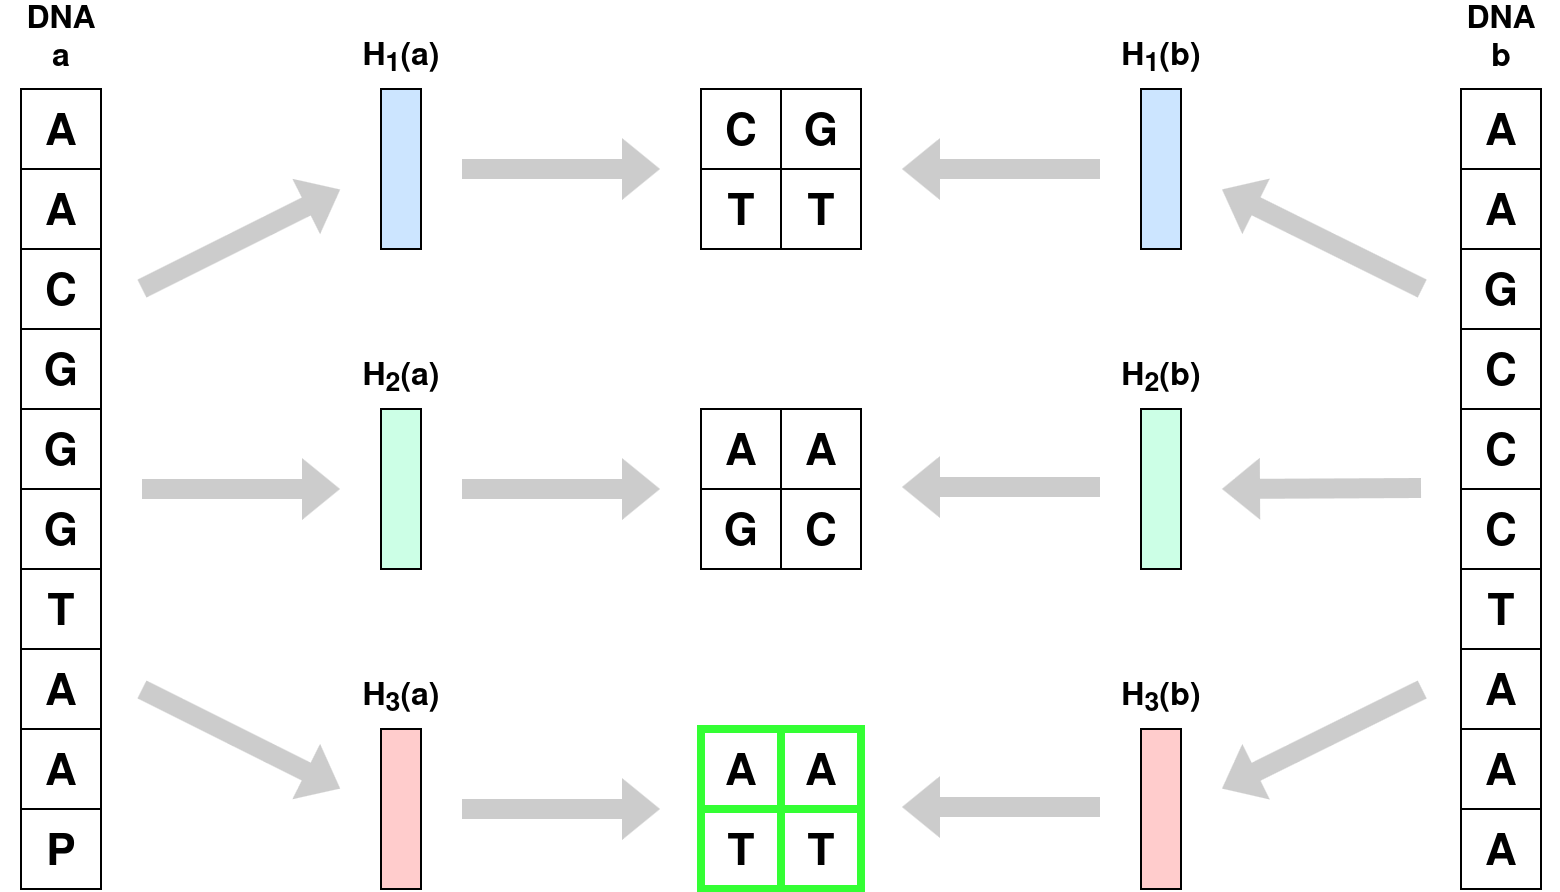

The diagram above was exported from draw.io. Its source (the exported page's mxGraphModel, read from the mxfile embedded in the PNG):
<mxGraphModel dx="1126" dy="768" grid="1" gridSize="10" guides="1" tooltips="1" connect="1" arrows="1" fold="1" page="1" pageScale="1" pageWidth="850" pageHeight="1100" math="0" shadow="0">
  <root>
    <mxCell id="0" />
    <mxCell id="1" parent="0" />
    <mxCell id="iD_K2lIczhKnXrTIFTH5-12" value="A" style="rounded=0;whiteSpace=wrap;html=1;fontStyle=1;fontSize=22;verticalAlign=middle;labelPosition=center;verticalLabelPosition=middle;align=center;horizontal=1;spacingTop=4;fillColor=none;" vertex="1" parent="1">
      <mxGeometry x="40" y="120" width="40" height="40" as="geometry" />
    </mxCell>
    <mxCell id="iD_K2lIczhKnXrTIFTH5-13" value="A" style="rounded=0;whiteSpace=wrap;html=1;fontStyle=1;fontSize=22;verticalAlign=middle;labelPosition=center;verticalLabelPosition=middle;align=center;horizontal=1;spacingTop=4;fillColor=none;" vertex="1" parent="1">
      <mxGeometry x="40" y="160" width="40" height="40" as="geometry" />
    </mxCell>
    <mxCell id="iD_K2lIczhKnXrTIFTH5-14" value="C" style="rounded=0;whiteSpace=wrap;html=1;fontStyle=1;fontSize=22;verticalAlign=middle;labelPosition=center;verticalLabelPosition=middle;align=center;horizontal=1;spacingTop=4;fillColor=none;" vertex="1" parent="1">
      <mxGeometry x="40" y="200" width="40" height="40" as="geometry" />
    </mxCell>
    <mxCell id="iD_K2lIczhKnXrTIFTH5-16" value="G" style="rounded=0;whiteSpace=wrap;html=1;fontStyle=1;fontSize=22;verticalAlign=middle;labelPosition=center;verticalLabelPosition=middle;align=center;horizontal=1;spacingTop=4;fillColor=none;" vertex="1" parent="1">
      <mxGeometry x="40" y="240" width="40" height="40" as="geometry" />
    </mxCell>
    <mxCell id="iD_K2lIczhKnXrTIFTH5-17" value="G" style="rounded=0;whiteSpace=wrap;html=1;fontStyle=1;fontSize=22;verticalAlign=middle;labelPosition=center;verticalLabelPosition=middle;align=center;horizontal=1;spacingTop=4;fillColor=none;" vertex="1" parent="1">
      <mxGeometry x="40" y="280" width="40" height="40" as="geometry" />
    </mxCell>
    <mxCell id="iD_K2lIczhKnXrTIFTH5-18" value="G" style="rounded=0;whiteSpace=wrap;html=1;fontStyle=1;fontSize=22;verticalAlign=middle;labelPosition=center;verticalLabelPosition=middle;align=center;horizontal=1;spacingTop=4;fillColor=none;" vertex="1" parent="1">
      <mxGeometry x="40" y="320" width="40" height="40" as="geometry" />
    </mxCell>
    <mxCell id="iD_K2lIczhKnXrTIFTH5-20" value="T" style="rounded=0;whiteSpace=wrap;html=1;fontStyle=1;fontSize=22;verticalAlign=middle;labelPosition=center;verticalLabelPosition=middle;align=center;horizontal=1;spacingTop=4;fillColor=none;" vertex="1" parent="1">
      <mxGeometry x="40" y="360" width="40" height="40" as="geometry" />
    </mxCell>
    <mxCell id="iD_K2lIczhKnXrTIFTH5-21" value="A" style="rounded=0;whiteSpace=wrap;html=1;fontStyle=1;fontSize=22;verticalAlign=middle;labelPosition=center;verticalLabelPosition=middle;align=center;horizontal=1;spacingTop=4;fillColor=none;" vertex="1" parent="1">
      <mxGeometry x="40" y="400" width="40" height="40" as="geometry" />
    </mxCell>
    <mxCell id="iD_K2lIczhKnXrTIFTH5-22" value="A" style="rounded=0;whiteSpace=wrap;html=1;fontStyle=1;fontSize=22;verticalAlign=middle;labelPosition=center;verticalLabelPosition=middle;align=center;horizontal=1;spacingTop=4;fillColor=none;" vertex="1" parent="1">
      <mxGeometry x="40" y="440" width="40" height="40" as="geometry" />
    </mxCell>
    <mxCell id="iD_K2lIczhKnXrTIFTH5-23" value="P" style="rounded=0;whiteSpace=wrap;html=1;fontStyle=1;fontSize=22;verticalAlign=middle;labelPosition=center;verticalLabelPosition=middle;align=center;horizontal=1;spacingTop=4;fillColor=none;" vertex="1" parent="1">
      <mxGeometry x="40" y="480" width="40" height="40" as="geometry" />
    </mxCell>
    <mxCell id="iD_K2lIczhKnXrTIFTH5-27" value="A" style="rounded=0;whiteSpace=wrap;html=1;fontStyle=1;fontSize=22;verticalAlign=middle;labelPosition=center;verticalLabelPosition=middle;align=center;horizontal=1;spacingTop=4;fillColor=none;" vertex="1" parent="1">
      <mxGeometry x="760" y="120" width="40" height="40" as="geometry" />
    </mxCell>
    <mxCell id="iD_K2lIczhKnXrTIFTH5-28" value="A" style="rounded=0;whiteSpace=wrap;html=1;fontStyle=1;fontSize=22;verticalAlign=middle;labelPosition=center;verticalLabelPosition=middle;align=center;horizontal=1;spacingTop=4;fillColor=none;" vertex="1" parent="1">
      <mxGeometry x="760" y="160" width="40" height="40" as="geometry" />
    </mxCell>
    <mxCell id="iD_K2lIczhKnXrTIFTH5-29" value="G" style="rounded=0;whiteSpace=wrap;html=1;fontStyle=1;fontSize=22;verticalAlign=middle;labelPosition=center;verticalLabelPosition=middle;align=center;horizontal=1;spacingTop=4;fillColor=none;" vertex="1" parent="1">
      <mxGeometry x="760" y="200" width="40" height="40" as="geometry" />
    </mxCell>
    <mxCell id="iD_K2lIczhKnXrTIFTH5-30" value="C" style="rounded=0;whiteSpace=wrap;html=1;fontStyle=1;fontSize=22;verticalAlign=middle;labelPosition=center;verticalLabelPosition=middle;align=center;horizontal=1;spacingTop=4;fillColor=none;" vertex="1" parent="1">
      <mxGeometry x="760" y="240" width="40" height="40" as="geometry" />
    </mxCell>
    <mxCell id="iD_K2lIczhKnXrTIFTH5-31" value="C" style="rounded=0;whiteSpace=wrap;html=1;fontStyle=1;fontSize=22;verticalAlign=middle;labelPosition=center;verticalLabelPosition=middle;align=center;horizontal=1;spacingTop=4;fillColor=none;" vertex="1" parent="1">
      <mxGeometry x="760" y="280" width="40" height="40" as="geometry" />
    </mxCell>
    <mxCell id="iD_K2lIczhKnXrTIFTH5-32" value="C" style="rounded=0;whiteSpace=wrap;html=1;fontStyle=1;fontSize=22;verticalAlign=middle;labelPosition=center;verticalLabelPosition=middle;align=center;horizontal=1;spacingTop=4;fillColor=none;" vertex="1" parent="1">
      <mxGeometry x="760" y="320" width="40" height="40" as="geometry" />
    </mxCell>
    <mxCell id="iD_K2lIczhKnXrTIFTH5-33" value="T" style="rounded=0;whiteSpace=wrap;html=1;fontStyle=1;fontSize=22;verticalAlign=middle;labelPosition=center;verticalLabelPosition=middle;align=center;horizontal=1;spacingTop=4;fillColor=none;" vertex="1" parent="1">
      <mxGeometry x="760" y="360" width="40" height="40" as="geometry" />
    </mxCell>
    <mxCell id="iD_K2lIczhKnXrTIFTH5-34" value="A" style="rounded=0;whiteSpace=wrap;html=1;fontStyle=1;fontSize=22;verticalAlign=middle;labelPosition=center;verticalLabelPosition=middle;align=center;horizontal=1;spacingTop=4;fillColor=none;" vertex="1" parent="1">
      <mxGeometry x="760" y="400" width="40" height="40" as="geometry" />
    </mxCell>
    <mxCell id="iD_K2lIczhKnXrTIFTH5-35" value="A" style="rounded=0;whiteSpace=wrap;html=1;fontStyle=1;fontSize=22;verticalAlign=middle;labelPosition=center;verticalLabelPosition=middle;align=center;horizontal=1;spacingTop=4;fillColor=none;" vertex="1" parent="1">
      <mxGeometry x="760" y="440" width="40" height="40" as="geometry" />
    </mxCell>
    <mxCell id="iD_K2lIczhKnXrTIFTH5-36" value="A" style="rounded=0;whiteSpace=wrap;html=1;fontStyle=1;fontSize=22;verticalAlign=middle;labelPosition=center;verticalLabelPosition=middle;align=center;horizontal=1;spacingTop=4;fillColor=none;" vertex="1" parent="1">
      <mxGeometry x="760" y="480" width="40" height="40" as="geometry" />
    </mxCell>
    <mxCell id="iD_K2lIczhKnXrTIFTH5-37" value="" style="shape=flexArrow;endArrow=classic;html=1;rounded=0;labelBackgroundColor=none;fillColor=#CCCCCC;strokeColor=none;startSize=4;sourcePerimeterSpacing=0;targetPerimeterSpacing=0;" edge="1" parent="1">
      <mxGeometry width="50" height="50" relative="1" as="geometry">
        <mxPoint x="740.5" y="319.5" as="sourcePoint" />
        <mxPoint x="640" y="320" as="targetPoint" />
      </mxGeometry>
    </mxCell>
    <mxCell id="iD_K2lIczhKnXrTIFTH5-38" value="" style="shape=flexArrow;endArrow=classic;html=1;rounded=0;labelBackgroundColor=none;fillColor=#CCCCCC;strokeColor=none;startSize=4;sourcePerimeterSpacing=0;targetPerimeterSpacing=0;" edge="1" parent="1">
      <mxGeometry width="50" height="50" relative="1" as="geometry">
        <mxPoint x="741" y="220" as="sourcePoint" />
        <mxPoint x="640" y="170" as="targetPoint" />
      </mxGeometry>
    </mxCell>
    <mxCell id="iD_K2lIczhKnXrTIFTH5-39" value="" style="shape=flexArrow;endArrow=classic;html=1;rounded=0;labelBackgroundColor=none;fillColor=#CCCCCC;strokeColor=none;startSize=4;sourcePerimeterSpacing=0;targetPerimeterSpacing=0;" edge="1" parent="1">
      <mxGeometry width="50" height="50" relative="1" as="geometry">
        <mxPoint x="741" y="420" as="sourcePoint" />
        <mxPoint x="640" y="470" as="targetPoint" />
      </mxGeometry>
    </mxCell>
    <mxCell id="iD_K2lIczhKnXrTIFTH5-40" value="" style="rounded=0;whiteSpace=wrap;html=1;fontStyle=1;fontSize=22;verticalAlign=middle;labelPosition=center;verticalLabelPosition=middle;align=center;horizontal=1;spacingTop=4;fillColor=#CCE5FF;" vertex="1" parent="1">
      <mxGeometry x="600" y="120" width="20" height="80" as="geometry" />
    </mxCell>
    <mxCell id="iD_K2lIczhKnXrTIFTH5-41" value="" style="rounded=0;whiteSpace=wrap;html=1;fontStyle=1;fontSize=22;verticalAlign=middle;labelPosition=center;verticalLabelPosition=middle;align=center;horizontal=1;spacingTop=4;fillColor=#CCFFE6;" vertex="1" parent="1">
      <mxGeometry x="600" y="280" width="20" height="80" as="geometry" />
    </mxCell>
    <mxCell id="iD_K2lIczhKnXrTIFTH5-42" value="" style="rounded=0;whiteSpace=wrap;html=1;fontStyle=1;fontSize=22;verticalAlign=middle;labelPosition=center;verticalLabelPosition=middle;align=center;horizontal=1;spacingTop=4;fillColor=#FFCCCC;" vertex="1" parent="1">
      <mxGeometry x="600" y="440" width="20" height="80" as="geometry" />
    </mxCell>
    <mxCell id="iD_K2lIczhKnXrTIFTH5-46" value="" style="shape=flexArrow;endArrow=classic;html=1;rounded=0;labelBackgroundColor=none;fillColor=#CCCCCC;strokeColor=none;" edge="1" parent="1">
      <mxGeometry width="50" height="50" relative="1" as="geometry">
        <mxPoint x="100" y="320" as="sourcePoint" />
        <mxPoint x="200" y="320" as="targetPoint" />
      </mxGeometry>
    </mxCell>
    <mxCell id="iD_K2lIczhKnXrTIFTH5-47" value="" style="shape=flexArrow;endArrow=classic;html=1;rounded=0;labelBackgroundColor=none;fillColor=#CCCCCC;strokeColor=none;" edge="1" parent="1">
      <mxGeometry width="50" height="50" relative="1" as="geometry">
        <mxPoint x="100" y="220" as="sourcePoint" />
        <mxPoint x="200" y="170" as="targetPoint" />
      </mxGeometry>
    </mxCell>
    <mxCell id="iD_K2lIczhKnXrTIFTH5-48" value="" style="shape=flexArrow;endArrow=classic;html=1;rounded=0;labelBackgroundColor=none;fillColor=#CCCCCC;strokeColor=none;" edge="1" parent="1">
      <mxGeometry width="50" height="50" relative="1" as="geometry">
        <mxPoint x="100" y="420" as="sourcePoint" />
        <mxPoint x="200" y="470" as="targetPoint" />
      </mxGeometry>
    </mxCell>
    <mxCell id="iD_K2lIczhKnXrTIFTH5-49" value="" style="rounded=0;whiteSpace=wrap;html=1;fontStyle=1;fontSize=22;verticalAlign=middle;labelPosition=center;verticalLabelPosition=middle;align=center;horizontal=1;spacingTop=4;fillColor=#CCE5FF;" vertex="1" parent="1">
      <mxGeometry x="220" y="120" width="20" height="80" as="geometry" />
    </mxCell>
    <mxCell id="iD_K2lIczhKnXrTIFTH5-50" value="" style="rounded=0;whiteSpace=wrap;html=1;fontStyle=1;fontSize=22;verticalAlign=middle;labelPosition=center;verticalLabelPosition=middle;align=center;horizontal=1;spacingTop=4;fillColor=#CCFFE6;" vertex="1" parent="1">
      <mxGeometry x="220" y="280" width="20" height="80" as="geometry" />
    </mxCell>
    <mxCell id="iD_K2lIczhKnXrTIFTH5-51" value="" style="rounded=0;whiteSpace=wrap;html=1;fontStyle=1;fontSize=22;verticalAlign=middle;labelPosition=center;verticalLabelPosition=middle;align=center;horizontal=1;spacingTop=4;fillColor=#FFCCCC;" vertex="1" parent="1">
      <mxGeometry x="220" y="440" width="20" height="80" as="geometry" />
    </mxCell>
    <mxCell id="iD_K2lIczhKnXrTIFTH5-52" value="C" style="rounded=0;whiteSpace=wrap;html=1;fontStyle=1;fontSize=22;verticalAlign=middle;labelPosition=center;verticalLabelPosition=middle;align=center;horizontal=1;spacingTop=4;fillColor=none;" vertex="1" parent="1">
      <mxGeometry x="380" y="120" width="40" height="40" as="geometry" />
    </mxCell>
    <mxCell id="iD_K2lIczhKnXrTIFTH5-53" value="T" style="rounded=0;whiteSpace=wrap;html=1;fontStyle=1;fontSize=22;verticalAlign=middle;labelPosition=center;verticalLabelPosition=middle;align=center;horizontal=1;spacingTop=4;fillColor=none;" vertex="1" parent="1">
      <mxGeometry x="380" y="160" width="40" height="40" as="geometry" />
    </mxCell>
    <mxCell id="iD_K2lIczhKnXrTIFTH5-54" value="G" style="rounded=0;whiteSpace=wrap;html=1;fontStyle=1;fontSize=22;verticalAlign=middle;labelPosition=center;verticalLabelPosition=middle;align=center;horizontal=1;spacingTop=4;fillColor=none;" vertex="1" parent="1">
      <mxGeometry x="420" y="120" width="40" height="40" as="geometry" />
    </mxCell>
    <mxCell id="iD_K2lIczhKnXrTIFTH5-55" value="T" style="rounded=0;whiteSpace=wrap;html=1;fontStyle=1;fontSize=22;verticalAlign=middle;labelPosition=center;verticalLabelPosition=middle;align=center;horizontal=1;spacingTop=4;fillColor=none;" vertex="1" parent="1">
      <mxGeometry x="420" y="160" width="40" height="40" as="geometry" />
    </mxCell>
    <mxCell id="iD_K2lIczhKnXrTIFTH5-56" value="A" style="rounded=0;whiteSpace=wrap;html=1;fontStyle=1;fontSize=22;verticalAlign=middle;labelPosition=center;verticalLabelPosition=middle;align=center;horizontal=1;spacingTop=4;fillColor=none;" vertex="1" parent="1">
      <mxGeometry x="380" y="280" width="40" height="40" as="geometry" />
    </mxCell>
    <mxCell id="iD_K2lIczhKnXrTIFTH5-57" value="G" style="rounded=0;whiteSpace=wrap;html=1;fontStyle=1;fontSize=22;verticalAlign=middle;labelPosition=center;verticalLabelPosition=middle;align=center;horizontal=1;spacingTop=4;fillColor=none;" vertex="1" parent="1">
      <mxGeometry x="380" y="320" width="40" height="40" as="geometry" />
    </mxCell>
    <mxCell id="iD_K2lIczhKnXrTIFTH5-58" value="A" style="rounded=0;whiteSpace=wrap;html=1;fontStyle=1;fontSize=22;verticalAlign=middle;labelPosition=center;verticalLabelPosition=middle;align=center;horizontal=1;spacingTop=4;fillColor=none;" vertex="1" parent="1">
      <mxGeometry x="420" y="280" width="40" height="40" as="geometry" />
    </mxCell>
    <mxCell id="iD_K2lIczhKnXrTIFTH5-59" value="C" style="rounded=0;whiteSpace=wrap;html=1;fontStyle=1;fontSize=22;verticalAlign=middle;labelPosition=center;verticalLabelPosition=middle;align=center;horizontal=1;spacingTop=4;fillColor=none;" vertex="1" parent="1">
      <mxGeometry x="420" y="320" width="40" height="40" as="geometry" />
    </mxCell>
    <mxCell id="iD_K2lIczhKnXrTIFTH5-60" value="A" style="rounded=0;whiteSpace=wrap;html=1;fontStyle=1;fontSize=22;verticalAlign=middle;labelPosition=center;verticalLabelPosition=middle;align=center;horizontal=1;spacingTop=4;fillColor=default;strokeColor=#33FF33;strokeWidth=4;" vertex="1" parent="1">
      <mxGeometry x="380" y="440" width="40" height="40" as="geometry" />
    </mxCell>
    <mxCell id="iD_K2lIczhKnXrTIFTH5-61" value="T" style="rounded=0;whiteSpace=wrap;html=1;fontStyle=1;fontSize=22;verticalAlign=middle;labelPosition=center;verticalLabelPosition=middle;align=center;horizontal=1;spacingTop=4;fillColor=default;strokeColor=#33FF33;strokeWidth=4;" vertex="1" parent="1">
      <mxGeometry x="380" y="480" width="40" height="40" as="geometry" />
    </mxCell>
    <mxCell id="iD_K2lIczhKnXrTIFTH5-62" value="A" style="rounded=0;whiteSpace=wrap;html=1;fontStyle=1;fontSize=22;verticalAlign=middle;labelPosition=center;verticalLabelPosition=middle;align=center;horizontal=1;spacingTop=4;fillColor=default;strokeColor=#33FF33;strokeWidth=4;" vertex="1" parent="1">
      <mxGeometry x="420" y="440" width="40" height="40" as="geometry" />
    </mxCell>
    <mxCell id="iD_K2lIczhKnXrTIFTH5-63" value="T" style="rounded=0;whiteSpace=wrap;html=1;fontStyle=1;fontSize=22;verticalAlign=middle;labelPosition=center;verticalLabelPosition=middle;align=center;horizontal=1;spacingTop=4;fillColor=default;strokeColor=#33FF33;strokeWidth=4;" vertex="1" parent="1">
      <mxGeometry x="420" y="480" width="40" height="40" as="geometry" />
    </mxCell>
    <mxCell id="iD_K2lIczhKnXrTIFTH5-64" value="" style="shape=flexArrow;endArrow=classic;html=1;rounded=0;labelBackgroundColor=none;fillColor=#CCCCCC;strokeColor=none;startSize=4;sourcePerimeterSpacing=0;targetPerimeterSpacing=0;" edge="1" parent="1">
      <mxGeometry width="50" height="50" relative="1" as="geometry">
        <mxPoint x="580" y="160" as="sourcePoint" />
        <mxPoint x="480" y="160" as="targetPoint" />
      </mxGeometry>
    </mxCell>
    <mxCell id="iD_K2lIczhKnXrTIFTH5-65" value="" style="shape=flexArrow;endArrow=classic;html=1;rounded=0;labelBackgroundColor=none;fillColor=#CCCCCC;strokeColor=none;startSize=4;sourcePerimeterSpacing=0;targetPerimeterSpacing=0;" edge="1" parent="1">
      <mxGeometry width="50" height="50" relative="1" as="geometry">
        <mxPoint x="580" y="319" as="sourcePoint" />
        <mxPoint x="480" y="319" as="targetPoint" />
      </mxGeometry>
    </mxCell>
    <mxCell id="iD_K2lIczhKnXrTIFTH5-66" value="" style="shape=flexArrow;endArrow=classic;html=1;rounded=0;labelBackgroundColor=none;fillColor=#CCCCCC;strokeColor=none;startSize=4;sourcePerimeterSpacing=0;targetPerimeterSpacing=0;" edge="1" parent="1">
      <mxGeometry width="50" height="50" relative="1" as="geometry">
        <mxPoint x="580" y="479" as="sourcePoint" />
        <mxPoint x="480" y="479" as="targetPoint" />
      </mxGeometry>
    </mxCell>
    <mxCell id="iD_K2lIczhKnXrTIFTH5-67" value="" style="shape=flexArrow;endArrow=classic;html=1;rounded=0;labelBackgroundColor=none;fillColor=#CCCCCC;strokeColor=none;startSize=4;sourcePerimeterSpacing=0;targetPerimeterSpacing=0;" edge="1" parent="1">
      <mxGeometry width="50" height="50" relative="1" as="geometry">
        <mxPoint x="260" y="480" as="sourcePoint" />
        <mxPoint x="360" y="480" as="targetPoint" />
      </mxGeometry>
    </mxCell>
    <mxCell id="iD_K2lIczhKnXrTIFTH5-68" value="" style="shape=flexArrow;endArrow=classic;html=1;rounded=0;labelBackgroundColor=none;fillColor=#CCCCCC;strokeColor=none;startSize=4;sourcePerimeterSpacing=0;targetPerimeterSpacing=0;" edge="1" parent="1">
      <mxGeometry width="50" height="50" relative="1" as="geometry">
        <mxPoint x="260" y="320" as="sourcePoint" />
        <mxPoint x="360" y="320" as="targetPoint" />
      </mxGeometry>
    </mxCell>
    <mxCell id="iD_K2lIczhKnXrTIFTH5-69" value="" style="shape=flexArrow;endArrow=classic;html=1;rounded=0;labelBackgroundColor=none;fillColor=#CCCCCC;strokeColor=none;startSize=4;sourcePerimeterSpacing=0;targetPerimeterSpacing=0;" edge="1" parent="1">
      <mxGeometry width="50" height="50" relative="1" as="geometry">
        <mxPoint x="260" y="160" as="sourcePoint" />
        <mxPoint x="360" y="160" as="targetPoint" />
      </mxGeometry>
    </mxCell>
    <mxCell id="iD_K2lIczhKnXrTIFTH5-71" value="H&lt;sub&gt;1&lt;/sub&gt;(b)" style="text;html=1;align=center;verticalAlign=middle;whiteSpace=wrap;rounded=0;fontStyle=1;fontSize=16;fillColor=none;" vertex="1" parent="1">
      <mxGeometry x="580" y="90" width="60" height="30" as="geometry" />
    </mxCell>
    <mxCell id="iD_K2lIczhKnXrTIFTH5-72" value="H&lt;sub&gt;2&lt;/sub&gt;(b)" style="text;html=1;align=center;verticalAlign=middle;whiteSpace=wrap;rounded=0;fontStyle=1;fontSize=16;" vertex="1" parent="1">
      <mxGeometry x="580" y="250" width="60" height="30" as="geometry" />
    </mxCell>
    <mxCell id="iD_K2lIczhKnXrTIFTH5-73" value="H&lt;sub&gt;3&lt;/sub&gt;(b)" style="text;html=1;align=center;verticalAlign=middle;whiteSpace=wrap;rounded=0;fontStyle=1;fontSize=16;" vertex="1" parent="1">
      <mxGeometry x="580" y="410" width="60" height="30" as="geometry" />
    </mxCell>
    <mxCell id="iD_K2lIczhKnXrTIFTH5-74" value="H&lt;sub&gt;1&lt;/sub&gt;(a)" style="text;html=1;align=center;verticalAlign=middle;whiteSpace=wrap;rounded=0;fontStyle=1;fontSize=16;fillColor=none;" vertex="1" parent="1">
      <mxGeometry x="200" y="90" width="60" height="30" as="geometry" />
    </mxCell>
    <mxCell id="iD_K2lIczhKnXrTIFTH5-75" value="H&lt;sub&gt;2&lt;/sub&gt;(a)" style="text;html=1;align=center;verticalAlign=middle;whiteSpace=wrap;rounded=0;fontStyle=1;fontSize=16;" vertex="1" parent="1">
      <mxGeometry x="200" y="250" width="60" height="30" as="geometry" />
    </mxCell>
    <mxCell id="iD_K2lIczhKnXrTIFTH5-76" value="H&lt;sub&gt;3&lt;/sub&gt;(a)" style="text;html=1;align=center;verticalAlign=middle;whiteSpace=wrap;rounded=0;fontStyle=1;fontSize=16;" vertex="1" parent="1">
      <mxGeometry x="200" y="410" width="60" height="30" as="geometry" />
    </mxCell>
    <mxCell id="iD_K2lIczhKnXrTIFTH5-78" value="DNA&lt;br&gt;a" style="text;html=1;align=center;verticalAlign=middle;whiteSpace=wrap;rounded=0;fontStyle=1;fontSize=16;fillColor=none;" vertex="1" parent="1">
      <mxGeometry x="30" y="80" width="60" height="30" as="geometry" />
    </mxCell>
    <mxCell id="iD_K2lIczhKnXrTIFTH5-79" value="DNA&lt;br&gt;b" style="text;html=1;align=center;verticalAlign=middle;whiteSpace=wrap;rounded=0;fontStyle=1;fontSize=16;fillColor=none;" vertex="1" parent="1">
      <mxGeometry x="750" y="80" width="60" height="30" as="geometry" />
    </mxCell>
  </root>
</mxGraphModel>